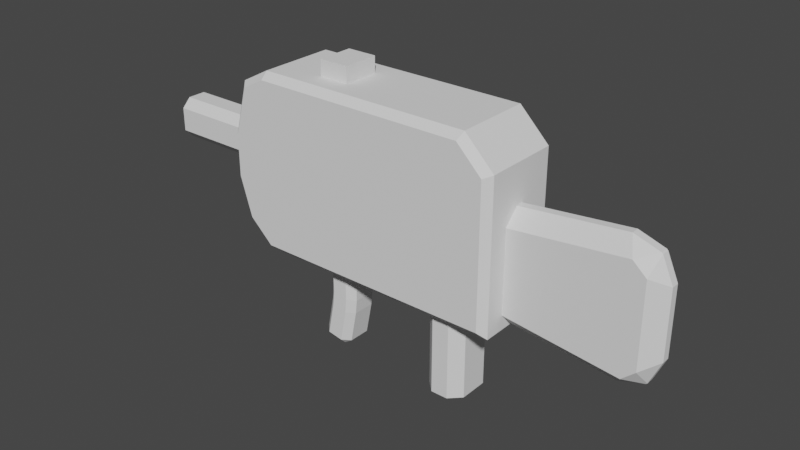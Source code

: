 # Source: Uzi.blend  (saved by Blender 3.4.6; exported with 4.5.12 LTS)
import bpy
from mathutils import Matrix  # noqa: F401  (used for matrix-valued properties, if any)

bpy.ops.wm.read_factory_settings(use_empty=True)
scene = bpy.context.scene
scene.name = 'Scene'

# ---- collections
col_collection = bpy.data.collections.new('Collection'); scene.collection.children.link(col_collection)

# ---- world
world_world = bpy.data.worlds.new('World'); scene.world = world_world
world_world.use_nodes = True; world_world.node_tree.nodes.clear()
_N = world_world.node_tree.nodes; _L = world_world.node_tree.links
n0 = _N.new('ShaderNodeOutputWorld'); n0.name = 'World Output'; n0.location = (300, 300)
n1 = _N.new('ShaderNodeBackground'); n1.name = 'Background'; n1.location = (10, 300)
n1.inputs[0].default_value = (0.05088, 0.05088, 0.05088, 1.0)
_L.new(n1.outputs[0], n0.inputs[0])
n0.is_active_output = True
world_world.color = (0.05088, 0.05088, 0.05088)
world_world.use_sun_shadow = False
world_world.sun_shadow_jitter_overblur = 0.0

# ---- meshes
me_cube_001 = bpy.data.meshes.new('Cube.001')
me_cube_001.from_pydata([(-1.298, -0.3099, 0.7844), (-1.298, 0.3099, 0.7844), (-1.298, -0.3099, 1.072), (-1.298, 0.3099, 1.072), (-1.51, 0.1267, 0.5041), (-1.51, -0.1267, 0.5041), (-1.499, -0.1267, 1.432), (-1.499, 0.1267, 1.432), (-1.298, 0.1267, 1.54), (-1.298, -0.1267, 1.54), (-1.298, 0.1267, 0.3066), (-1.298, -0.1267, 0.3066), (-0.7635, 0.3099, 0.7844), (-0.7635, -0.3099, 0.7844), (-0.7635, -0.3099, 1.072), (-0.7635, 0.3099, 1.072), (-0.7635, 0.1267, 1.54), (-0.7635, -0.1267, 1.54), (-0.9709, -0.3099, 0.7844), (-0.9709, -0.3099, 1.072), (-0.9709, 0.3099, 0.7844), (-0.9709, 0.3099, 1.072), (-0.9709, 0.1267, 1.54), (-0.9709, -0.1267, 1.54), (0.09704, 0.3099, 0.7844), (0.09704, 0.3099, 1.072), (0.09704, 0.1267, 1.54), (0.09704, -0.1267, 1.54), (0.09704, -0.3099, 0.7844), (0.09704, -0.3099, 1.072), (-0.09704, -0.3099, 0.7844), (-0.09704, -0.3099, 1.072), (-0.09704, 0.3099, 0.7844), (-0.09704, 0.3099, 1.072), (-0.09704, 0.1267, 1.54), (-0.09704, -0.1267, 1.54), (-0.9709, 0.1267, 1.65), (-0.7635, 0.1267, 1.65), (-0.9709, -0.1267, 1.65), (-0.7635, -0.1267, 1.65), (0.2021, 0.1267, 1.54), (0.4045, 0.1267, 1.338), (0.4045, -0.1267, 1.338), (0.2021, -0.1267, 1.54), (-1.462, -0.3099, 0.5112), (-1.51, -0.2614, 0.5041), (-1.456, -0.3099, 1.405), (-1.499, -0.2614, 1.432), (-1.462, 0.3099, 0.5112), (-1.51, 0.2614, 0.5041), (-1.456, 0.3099, 1.405), (-1.499, 0.2614, 1.432), (0.356, -0.3099, 0.3563), (0.4045, -0.2614, 0.3066), (0.356, 0.3099, 0.3563), (0.4045, 0.2614, 0.3066), (-1.546, -0.3099, 0.7844), (-1.595, -0.2614, 0.7844), (-1.595, 0.2614, 0.7844), (-1.546, 0.3099, 0.7844), (0.356, 0.3099, 0.7844), (0.4045, 0.2614, 0.7844), (0.4045, -0.2614, 0.7844), (0.356, -0.3099, 0.7844), (-1.298, 0.3099, 0.3576), (-1.298, 0.2614, 0.3066), (-1.298, 0.2614, 1.54), (-1.298, 0.3099, 1.491), (-1.298, -0.2614, 0.3066), (-1.298, -0.3099, 0.3576), (-1.298, -0.3099, 1.491), (-1.298, -0.2614, 1.54), (-1.595, -0.2614, 1.072), (-1.546, -0.3099, 1.072), (-1.595, 0.2614, 1.072), (-1.546, 0.3099, 1.072), (0.356, 0.3099, 1.072), (0.4045, 0.2614, 1.072), (0.4045, -0.2614, 1.072), (0.356, -0.3099, 1.072), (-0.7635, 0.2614, 1.54), (-0.7635, 0.3099, 1.491), (-0.7635, -0.2614, 0.3066), (-0.7635, -0.3099, 0.3567), (-0.7635, 0.2614, 0.3066), (-0.7635, 0.3099, 0.3567), (-0.7635, -0.2614, 1.54), (-0.7635, -0.3099, 1.491), (-0.9709, 0.3099, 0.3571), (-0.9709, 0.2614, 0.3066), (-0.9709, -0.3099, 1.491), (-0.9709, -0.2614, 1.54), (-0.9709, 0.3099, 1.491), (-0.9709, 0.2614, 1.54), (-0.9709, -0.3099, 0.3571), (-0.9709, -0.2614, 0.3066), (0.09704, 0.2614, 1.54), (0.09704, 0.3099, 1.491), (0.09704, -0.3099, 0.3563), (0.111, -0.2614, 0.3066), (0.111, 0.2614, 0.3066), (0.09704, 0.3099, 0.3563), (0.09704, -0.3099, 1.491), (0.09704, -0.2614, 1.54), (-0.09704, 0.3099, 0.3565), (-0.111, 0.2614, 0.3066), (-0.09704, -0.3099, 1.491), (-0.09704, -0.2614, 1.54), (-0.09704, 0.3099, 1.491), (-0.09704, 0.2614, 1.54), (-0.09704, -0.3099, 0.3565), (-0.111, -0.2614, 0.3066), (0.356, -0.3099, 1.318), (0.4045, -0.2614, 1.338), (0.1826, -0.3099, 1.491), (0.2021, -0.2614, 1.54), (0.1826, 0.3099, 1.491), (0.2021, 0.2614, 1.54), (0.356, 0.3099, 1.318), (0.4045, 0.2614, 1.338), (-1.595, -0.1267, 0.8465), (-1.595, -0.06458, 0.7844), (-1.577, -0.1267, 0.725), (-1.595, -0.1889, 0.7844), (-1.595, 0.06458, 0.7844), (-1.595, 0.1267, 0.8465), (-1.595, 0.1889, 0.7844), (-1.577, 0.1267, 0.725), (-1.595, -0.06458, 1.072), (-1.595, -0.1267, 1.01), (-1.595, -0.1889, 1.072), (-1.579, -0.1267, 1.132), (-1.595, 0.1267, 1.01), (-1.595, 0.06458, 1.072), (-1.579, 0.1267, 1.132), (-1.595, 0.1889, 1.072), (-2.297, -0.06458, 0.7844), (-2.297, -0.1267, 0.8465), (-2.297, 0.1267, 0.8465), (-2.297, 0.06458, 0.7844), (-2.297, -0.1267, 1.01), (-2.297, -0.06458, 1.072), (-2.297, 0.06458, 1.072), (-2.297, 0.1267, 1.01), (0.1353, 0.1008, 0.3066), (0.05943, 0.1767, 0.3066), (0.1144, 0.2497, 0.3066), (0.2099, 0.1629, 0.3066), (0.05943, -0.1767, 0.3066), (0.1353, -0.1008, 0.3066), (0.2099, -0.1629, 0.3066), (0.1144, -0.2497, 0.3066), (-0.05943, 0.1767, 0.3066), (-0.1353, 0.1008, 0.3066), (-0.211, 0.1707, 0.3066), (-0.1144, 0.2497, 0.3066), (-0.1353, -0.1008, 0.3066), (-0.05943, -0.1767, 0.3066), (-0.1144, -0.2497, 0.3066), (-0.211, -0.1707, 0.3066), (0.05943, 0.1767, -0.3066), (0.1353, 0.1008, -0.3066), (0.1353, -0.1008, -0.3066), (0.05943, -0.1767, -0.3066), (-0.1353, 0.1008, -0.3066), (-0.05943, 0.1767, -0.3066), (-0.05943, -0.1767, -0.3066), (-0.1353, -0.1008, -0.3066), (-0.7635, 0.07723, 0.3066), (-0.813, 0.1267, 0.3066), (-0.7635, 0.1762, 0.3066), (-0.7142, 0.1306, 0.3066), (-0.813, -0.1267, 0.3066), (-0.7635, -0.07723, 0.3066), (-0.7142, -0.1306, 0.3066), (-0.7635, -0.1762, 0.3066), (-0.9214, 0.1267, 0.3066), (-0.9709, 0.07723, 0.3066), (-1.02, 0.1267, 0.3066), (-0.9709, 0.1762, 0.3066), (-0.9709, -0.07723, 0.3066), (-0.9214, -0.1267, 0.3066), (-0.9709, -0.1762, 0.3066), (-1.02, -0.1267, 0.3066), (-0.7748, 0.07723, -0.06681), (-0.8234, 0.1267, -0.0574), (-0.8145, 0.1267, 0.04169), (-0.7651, 0.07723, 0.03125), (-0.7748, -0.07723, -0.06681), (-0.7651, -0.07723, 0.03125), (-0.8145, -0.1267, 0.04169), (-0.8234, -0.1267, -0.0574), (-0.9299, 0.1267, -0.03678), (-0.9784, 0.07723, -0.02737), (-0.9694, 0.07723, 0.07069), (-0.9198, 0.1267, 0.06208), (-0.9299, -0.1267, -0.03678), (-0.9198, -0.1267, 0.06208), (-0.9694, -0.07723, 0.07069), (-0.9784, -0.07723, -0.02737), (-0.8192, 0.07723, -0.2958), (-0.8772, 0.07723, -0.3349), (-0.8677, 0.1267, -0.2864), (-0.8192, -0.07723, -0.2958), (-0.8677, -0.1267, -0.2864), (-0.8772, -0.07723, -0.3349), (-0.9742, 0.1267, -0.2657), (-0.9836, 0.07723, -0.3143), (-1.023, 0.07723, -0.2563), (-0.9742, -0.1267, -0.2657), (-1.023, -0.07723, -0.2563), (-0.9836, -0.07723, -0.3143), (0.4045, -0.02679, 0.3066), (0.4045, -0.1267, 0.4072), (0.4045, -0.2266, 0.3066), (0.3063, -0.145, 0.3066), (0.4045, 0.1267, 0.4072), (0.4045, 0.02679, 0.3066), (0.3063, 0.145, 0.3066), (0.4045, 0.2266, 0.3066), (0.4045, 0.1267, 0.8843), (0.4045, 0.1267, 0.6845), (0.4045, 0.2266, 0.7844), (0.4045, -0.1267, 0.6845), (0.4045, -0.1267, 0.8843), (0.4045, -0.2266, 0.7844), (0.4045, 0.02679, 1.072), (0.4045, 0.1267, 0.9712), (0.4045, 0.2266, 1.072), (0.4045, 0.1267, 1.172), (0.4045, -0.1267, 0.9712), (0.4045, -0.02679, 1.072), (0.4045, -0.1267, 1.172), (0.4045, -0.2266, 1.072), (1.374, 0.02679, 0.902), (1.374, 0.02679, 0.7021), (1.274, 0.1267, 0.7003), (1.274, 0.1267, 0.9002), (1.274, -0.1267, 0.9002), (1.274, -0.1267, 0.7003), (1.374, -0.02679, 0.7021), (1.374, -0.02679, 0.902), (1.184, -0.1267, 0.3147), (1.117, -0.02679, 0.2219), (1.291, -0.02679, 0.2765), (1.274, -0.1267, 0.3947), (1.299, -0.02679, 0.2834), (1.374, -0.02679, 0.4497), (1.274, 0.1267, 0.3947), (1.374, 0.02679, 0.4497), (1.299, 0.02679, 0.2834), (1.117, 0.02679, 0.2219), (1.184, 0.1267, 0.3147), (1.291, 0.02679, 0.2765), (1.182, 0.1267, 1.049), (1.117, 0.02679, 1.143), (1.29, 0.02679, 1.086), (1.274, 0.1267, 0.9665), (1.299, 0.02679, 1.078), (1.374, 0.02679, 0.9109), (1.274, -0.1267, 0.9665), (1.374, -0.02679, 0.9109), (1.299, -0.02679, 1.078), (1.117, -0.02679, 1.143), (1.182, -0.1267, 1.049), (1.29, -0.02679, 1.086)], [], [(52, 63, 28, 98), (249, 235, 240, 247), (80, 93, 22, 16), (9, 6, 47, 71), (223, 213, 242, 245, 239), (48, 59, 1, 64), (5, 11, 68, 45), (100, 55, 219, 218, 147, 146), (0, 2, 73, 56), (66, 51, 7, 8), (49, 65, 10, 4), (184, 188, 203, 200), (25, 97, 116, 118, 76), (135, 134, 7, 51, 74), (23, 9, 71, 91), (136, 137, 140, 141, 142, 143, 138, 139), (230, 224, 238, 260, 264), (18, 19, 2, 0), (132, 125, 138, 143), (11, 183, 182, 95, 68), (63, 79, 29, 28), (59, 75, 3, 1), (128, 133, 142, 141), (57, 72, 130, 129, 120, 123), (24, 25, 76, 60), (233, 232, 42, 113, 78), (126, 125, 132, 135, 74, 58), (4, 10, 11, 5), (94, 18, 0, 69), (22, 8, 9, 23), (69, 0, 56, 44), (120, 129, 140, 137), (216, 221, 236, 248, 252), (75, 50, 67, 3), (8, 7, 6, 9), (101, 24, 60, 54), (144, 149, 162, 161), (40, 26, 27, 43), (2, 70, 46, 73), (72, 47, 6, 131, 130), (45, 57, 123, 122, 5), (4, 127, 126, 58, 49), (128, 131, 6, 7, 134, 133), (10, 178, 177, 180, 183, 11), (85, 12, 32, 104), (34, 16, 17, 35), (21, 92, 81, 15), (20, 21, 15, 12), (30, 31, 14, 13), (17, 23, 91, 86), (31, 106, 87, 14), (175, 174, 159, 158, 111, 82), (35, 17, 86, 107), (172, 181, 197, 190), (15, 81, 108, 33), (93, 66, 8, 22), (19, 90, 70, 2), (3, 67, 92, 21), (1, 3, 21, 20), (64, 1, 20, 88), (180, 177, 194, 198), (16, 22, 36, 37), (109, 80, 16, 34), (13, 14, 19, 18), (96, 109, 34, 26), (14, 87, 90, 19), (164, 165, 160, 161, 162, 163, 166, 167), (207, 201, 205, 211), (89, 84, 170, 169, 176, 179), (65, 89, 179, 178, 10), (84, 105, 155, 154, 171, 170), (191, 196, 209, 204), (199, 193, 208, 210), (192, 185, 202, 206), (148, 157, 166, 163), (79, 112, 114, 102, 29), (33, 108, 97, 25), (226, 229, 41, 42, 232, 231), (226, 231, 263, 255), (77, 119, 41, 229, 228), (182, 181, 172, 175, 82, 95), (104, 32, 24, 101), (32, 33, 25, 24), (43, 27, 103, 115), (152, 145, 160, 165), (98, 28, 30, 110), (83, 13, 18, 94), (110, 30, 13, 83), (88, 20, 12, 85), (12, 15, 33, 32), (176, 169, 186, 195), (156, 153, 164, 167), (168, 173, 189, 187), (29, 102, 106, 31), (43, 115, 113, 42), (28, 29, 31, 30), (117, 96, 26, 40), (26, 34, 35, 27), (220, 227, 254, 257, 237), (105, 100, 146, 145, 152, 155), (158, 157, 148, 151, 99, 111), (37, 36, 38, 39), (23, 17, 39, 38), (22, 23, 38, 36), (17, 16, 37, 39), (61, 77, 228, 227, 220, 222), (151, 150, 215, 214, 53, 99), (244, 253, 250, 246), (225, 224, 230, 233, 78, 62), (55, 61, 222, 221, 216, 219), (234, 259, 261, 241), (117, 40, 41, 119), (40, 43, 42, 41), (27, 35, 107, 103), (256, 265, 262, 258), (214, 213, 223, 225, 62, 53), (73, 46, 47, 72), (59, 48, 49, 58), (65, 49, 48, 64), (61, 55, 54, 60), (63, 52, 53, 62), (99, 53, 52, 98), (71, 47, 46, 70), (44, 56, 57, 45), (75, 59, 58, 74), (77, 61, 60, 76), (79, 63, 62, 78), (89, 65, 64, 88), (51, 66, 67, 50), (45, 68, 69, 44), (91, 71, 70, 90), (56, 73, 72, 57), (50, 75, 74, 51), (93, 80, 81, 92), (95, 82, 83, 94), (105, 84, 85, 104), (107, 86, 87, 106), (84, 89, 88, 85), (86, 91, 90, 87), (66, 93, 92, 67), (68, 95, 94, 69), (109, 96, 97, 108), (111, 99, 98, 110), (55, 100, 101, 54), (100, 105, 104, 101), (103, 107, 106, 102), (80, 109, 108, 81), (82, 111, 110, 83), (114, 112, 113, 115), (118, 116, 117, 119), (102, 114, 115, 103), (112, 79, 78, 113), (116, 97, 96, 117), (119, 77, 76, 118), (124, 121, 136, 139), (120, 121, 122, 123), (124, 125, 126, 127), (128, 129, 130, 131), (132, 133, 134, 135), (120, 137, 136, 121), (138, 125, 124, 139), (128, 141, 140, 129), (142, 133, 132, 143), (5, 122, 121, 124, 127, 4), (144, 145, 146, 147), (148, 149, 150, 151), (152, 153, 154, 155), (156, 157, 158, 159), (152, 165, 164, 153), (166, 157, 156, 167), (144, 161, 160, 145), (148, 163, 162, 149), (212, 217, 251, 243), (168, 169, 170, 171), (172, 173, 174, 175), (176, 177, 178, 179), (180, 181, 182, 183), (184, 185, 186, 187), (188, 189, 190, 191), (192, 193, 194, 195), (196, 197, 198, 199), (200, 201, 202), (203, 204, 205), (206, 207, 208), (209, 210, 211), (187, 189, 188, 184), (185, 192, 195, 186), (190, 197, 196, 191), (193, 199, 198, 194), (180, 198, 197, 181), (189, 173, 172, 190), (186, 169, 168, 187), (176, 195, 194, 177), (200, 203, 205, 201), (201, 207, 206, 202), (204, 209, 211, 205), (207, 211, 210, 208), (192, 206, 208, 193), (209, 196, 199, 210), (184, 200, 202, 185), (203, 188, 191, 204), (168, 171, 154, 153, 156, 159, 174, 173), (212, 213, 214, 215), (216, 217, 218, 219), (220, 221, 222), (223, 224, 225), (226, 227, 228, 229), (230, 231, 232, 233), (234, 235, 236, 237), (238, 239, 240, 241), (242, 243, 244), (245, 246, 247), (248, 249, 250), (251, 252, 253), (254, 255, 256), (257, 258, 259), (260, 261, 262), (263, 264, 265), (223, 239, 238, 224), (234, 241, 240, 235), (220, 237, 236, 221), (245, 242, 244, 246), (243, 251, 253, 244), (252, 248, 250, 253), (249, 247, 246, 250), (257, 254, 256, 258), (255, 263, 265, 256), (264, 260, 262, 265), (261, 259, 258, 262), (242, 213, 212, 243), (216, 252, 251, 217), (248, 236, 235, 249), (239, 245, 247, 240), (254, 227, 226, 255), (230, 264, 263, 231), (237, 257, 259, 234), (260, 238, 241, 261), (144, 147, 218, 217, 212, 215, 150, 149)])
_uv = me_cube_001.uv_layers.new(name='UVMap')
_uv.uv.foreach_set('vector', [0.3912, 0.7561, 0.5305, 0.7561, 0.5305, 0.7884, 0.3912, 0.7884, 0.4408, 0.6162, 0.5051, 0.6162, 0.5051, 0.6338, 0.4408, 0.6338, 0.771, 0.5221, 0.7969, 0.5221, 0.7969, 0.5833, 0.771, 0.5833, 0.8379, 0.6667, 0.875, 0.6667, 0.875, 0.7279, 0.8379, 0.7279, 0.498, 0.6667, 0.4078, 0.6667, 0.4019, 0.6667, 0.4249, 0.6667, 0.504, 0.6667, 0.3969, 0.2592, 0.5305, 0.2562, 0.5305, 0.2871, 0.3916, 0.2871, 0.125, 0.6667, 0.1621, 0.6667, 0.1621, 0.7279, 0.125, 0.7279, 0.3366, 0.5303, 0.375, 0.5221, 0.375, 0.5379, 0.361, 0.5833, 0.3472, 0.5833, 0.3366, 0.5377, 0.5305, 0.9629, 0.5664, 0.9629, 0.5664, 0.9938, 0.5305, 0.9938, 0.8379, 0.5221, 0.875, 0.5221, 0.875, 0.5833, 0.8379, 0.5833, 0.125, 0.5221, 0.1621, 0.5221, 0.1621, 0.5833, 0.125, 0.5833, 0.229, 0.5996, 0.229, 0.6504, 0.229, 0.6504, 0.229, 0.5996, 0.5664, 0.4616, 0.6189, 0.4616, 0.6189, 0.4723, 0.5972, 0.4939, 0.5664, 0.4939, 0.5664, 0.1949, 0.5762, 0.1667, 0.625, 0.1667, 0.625, 0.2279, 0.5664, 0.2279, 0.7969, 0.6667, 0.8379, 0.6667, 0.8379, 0.7279, 0.7969, 0.7279, 0.5305, 0.1038, 0.5383, 0.08333, 0.5587, 0.08333, 0.5664, 0.1038, 0.5664, 0.1462, 0.5587, 0.1667, 0.5383, 0.1667, 0.5305, 0.1462, 0.5539, 0.6667, 0.543, 0.6667, 0.5406, 0.6667, 0.5472, 0.6667, 0.5562, 0.6667, 0.5305, 0.9219, 0.5664, 0.9219, 0.5664, 0.9629, 0.5305, 0.9629, 0.5587, 0.1667, 0.5383, 0.1667, 0.5383, 0.1667, 0.5587, 0.1667, 0.1621, 0.6667, 0.1969, 0.6667, 0.2031, 0.6892, 0.2031, 0.7279, 0.1621, 0.7279, 0.5305, 0.7561, 0.5664, 0.7561, 0.5664, 0.7884, 0.5305, 0.7884, 0.5305, 0.2562, 0.5664, 0.2562, 0.5664, 0.2871, 0.5305, 0.2871, 0.5664, 0.1038, 0.5664, 0.1462, 0.5664, 0.1462, 0.5664, 0.1038, 0.5305, 0.02206, 0.5664, 0.02206, 0.5664, 0.05507, 0.5587, 0.08333, 0.5383, 0.08333, 0.5305, 0.05507, 0.5305, 0.4616, 0.5664, 0.4616, 0.5664, 0.4939, 0.5305, 0.4939, 0.5664, 0.7121, 0.5789, 0.6667, 0.5997, 0.6667, 0.5997, 0.7279, 0.5664, 0.7279, 0.5305, 0.1949, 0.5383, 0.1667, 0.5587, 0.1667, 0.5664, 0.1949, 0.5664, 0.2279, 0.5305, 0.2279, 0.125, 0.5833, 0.1621, 0.5833, 0.1621, 0.6667, 0.125, 0.6667, 0.3914, 0.9219, 0.5305, 0.9219, 0.5305, 0.9629, 0.3916, 0.9629, 0.7969, 0.5833, 0.8379, 0.5833, 0.8379, 0.6667, 0.7969, 0.6667, 0.3916, 0.9629, 0.5305, 0.9629, 0.5305, 0.9938, 0.3969, 0.9908, 0.5383, 0.08333, 0.5587, 0.08333, 0.5587, 0.08333, 0.5383, 0.08333, 0.4078, 0.5833, 0.498, 0.5833, 0.504, 0.5833, 0.4249, 0.5833, 0.4019, 0.5833, 0.5664, 0.2562, 0.6175, 0.259, 0.6188, 0.2871, 0.5664, 0.2871, 0.8379, 0.5833, 0.875, 0.5833, 0.875, 0.6667, 0.8379, 0.6667, 0.3912, 0.4616, 0.5305, 0.4616, 0.5305, 0.4939, 0.3912, 0.4939, 0.3366, 0.6012, 0.3366, 0.6488, 0.3366, 0.6488, 0.3366, 0.6012, 0.6503, 0.5833, 0.6634, 0.5833, 0.6634, 0.6667, 0.6503, 0.6667, 0.5664, 0.9629, 0.6188, 0.9629, 0.6175, 0.991, 0.5664, 0.9938, 0.5664, 0.02206, 0.625, 0.02206, 0.625, 0.08333, 0.5762, 0.08333, 0.5664, 0.05507, 0.375, 0.02206, 0.5305, 0.02206, 0.5305, 0.05507, 0.4975, 0.08333, 0.375, 0.08333, 0.375, 0.1667, 0.4975, 0.1667, 0.5305, 0.1949, 0.5305, 0.2279, 0.375, 0.2279, 0.5664, 0.1038, 0.5762, 0.08333, 0.625, 0.08333, 0.625, 0.1667, 0.5762, 0.1667, 0.5664, 0.1462, 0.1621, 0.5833, 0.1969, 0.5833, 0.2031, 0.5996, 0.2031, 0.6504, 0.1969, 0.6667, 0.1621, 0.6667, 0.3913, 0.354, 0.5305, 0.354, 0.5305, 0.4373, 0.3912, 0.4373, 0.6877, 0.5833, 0.771, 0.5833, 0.771, 0.6667, 0.6877, 0.6667, 0.5664, 0.3281, 0.6188, 0.3281, 0.6188, 0.354, 0.5664, 0.354, 0.5305, 0.3281, 0.5664, 0.3281, 0.5664, 0.354, 0.5305, 0.354, 0.5305, 0.8127, 0.5664, 0.8127, 0.5664, 0.896, 0.5305, 0.896, 0.771, 0.6667, 0.7969, 0.6667, 0.7969, 0.7279, 0.771, 0.7279, 0.5664, 0.8127, 0.6189, 0.8127, 0.6188, 0.896, 0.5664, 0.896, 0.229, 0.6892, 0.2355, 0.6667, 0.3023, 0.6667, 0.3123, 0.7123, 0.3123, 0.7197, 0.229, 0.7279, 0.6877, 0.6667, 0.771, 0.6667, 0.771, 0.7279, 0.6877, 0.7279, 0.2228, 0.6667, 0.2093, 0.6667, 0.2093, 0.6667, 0.2227, 0.6667, 0.5664, 0.354, 0.6188, 0.354, 0.6189, 0.4373, 0.5664, 0.4373, 0.7969, 0.5221, 0.8379, 0.5221, 0.8379, 0.5833, 0.7969, 0.5833, 0.5664, 0.9219, 0.6188, 0.9219, 0.6188, 0.9629, 0.5664, 0.9629, 0.5664, 0.2871, 0.6188, 0.2871, 0.6188, 0.3281, 0.5664, 0.3281, 0.5305, 0.2871, 0.5664, 0.2871, 0.5664, 0.3281, 0.5305, 0.3281, 0.3916, 0.2871, 0.5305, 0.2871, 0.5305, 0.3281, 0.3914, 0.3281, 0.2031, 0.6504, 0.2031, 0.5996, 0.2031, 0.5996, 0.2031, 0.6504, 0.771, 0.5833, 0.7969, 0.5833, 0.7969, 0.5833, 0.771, 0.5833, 0.6877, 0.5221, 0.771, 0.5221, 0.771, 0.5833, 0.6877, 0.5833, 0.5305, 0.896, 0.5664, 0.896, 0.5664, 0.9219, 0.5305, 0.9219, 0.6634, 0.5221, 0.6877, 0.5221, 0.6877, 0.5833, 0.6634, 0.5833, 0.5664, 0.896, 0.6188, 0.896, 0.6188, 0.9219, 0.5664, 0.9219, 0.3123, 0.6012, 0.3191, 0.5833, 0.3298, 0.5833, 0.3366, 0.6012, 0.3366, 0.6488, 0.3298, 0.6667, 0.3191, 0.6667, 0.3123, 0.6488, 0.2093, 0.5996, 0.2228, 0.5996, 0.2228, 0.6504, 0.2093, 0.6504, 0.2031, 0.5221, 0.229, 0.5221, 0.229, 0.5608, 0.2228, 0.5833, 0.2093, 0.5833, 0.2031, 0.5608, 0.1621, 0.5221, 0.2031, 0.5221, 0.2031, 0.5608, 0.1969, 0.5833, 0.1621, 0.5833, 0.229, 0.5221, 0.3123, 0.5303, 0.3123, 0.5377, 0.3023, 0.5833, 0.2355, 0.5833, 0.229, 0.5608, 0.2228, 0.6667, 0.2093, 0.6667, 0.2093, 0.6667, 0.2228, 0.6667, 0.2031, 0.6504, 0.2031, 0.5996, 0.2031, 0.5996, 0.2031, 0.6504, 0.2093, 0.5833, 0.2228, 0.5833, 0.2228, 0.5833, 0.2093, 0.5833, 0.3298, 0.6667, 0.3191, 0.6667, 0.3191, 0.6667, 0.3298, 0.6667, 0.5664, 0.7561, 0.5972, 0.7561, 0.6189, 0.7777, 0.6189, 0.7884, 0.5664, 0.7884, 0.5664, 0.4373, 0.6189, 0.4373, 0.6189, 0.4616, 0.5664, 0.4616, 0.5664, 0.6162, 0.5789, 0.5833, 0.5997, 0.5833, 0.5997, 0.6667, 0.5789, 0.6667, 0.5664, 0.6338, 0.5664, 0.6162, 0.5664, 0.6338, 0.5664, 0.6338, 0.5664, 0.6162, 0.5664, 0.5221, 0.5997, 0.5221, 0.5997, 0.5833, 0.5789, 0.5833, 0.5664, 0.5379, 0.2031, 0.6892, 0.2093, 0.6667, 0.2228, 0.6667, 0.229, 0.6892, 0.229, 0.7279, 0.2031, 0.7279, 0.3912, 0.4373, 0.5305, 0.4373, 0.5305, 0.4616, 0.3912, 0.4616, 0.5305, 0.4373, 0.5664, 0.4373, 0.5664, 0.4616, 0.5305, 0.4616, 0.6503, 0.6667, 0.6634, 0.6667, 0.6634, 0.7279, 0.6503, 0.7279, 0.3191, 0.5833, 0.3298, 0.5833, 0.3298, 0.5833, 0.3191, 0.5833, 0.3912, 0.7884, 0.5305, 0.7884, 0.5305, 0.8127, 0.3912, 0.8127, 0.3913, 0.896, 0.5305, 0.896, 0.5305, 0.9219, 0.3914, 0.9219, 0.3912, 0.8127, 0.5305, 0.8127, 0.5305, 0.896, 0.3913, 0.896, 0.3914, 0.3281, 0.5305, 0.3281, 0.5305, 0.354, 0.3913, 0.354, 0.5305, 0.354, 0.5664, 0.354, 0.5664, 0.4373, 0.5305, 0.4373, 0.2093, 0.5833, 0.2228, 0.5833, 0.2227, 0.5833, 0.2093, 0.5833, 0.3123, 0.6488, 0.3123, 0.6012, 0.3123, 0.6012, 0.3123, 0.6488, 0.229, 0.5996, 0.229, 0.6504, 0.229, 0.6504, 0.229, 0.5996, 0.5664, 0.7884, 0.6189, 0.7884, 0.6189, 0.8127, 0.5664, 0.8127, 0.6503, 0.6667, 0.6503, 0.7279, 0.5997, 0.7279, 0.5997, 0.6667, 0.5305, 0.7884, 0.5664, 0.7884, 0.5664, 0.8127, 0.5305, 0.8127, 0.6503, 0.5221, 0.6634, 0.5221, 0.6634, 0.5833, 0.6503, 0.5833, 0.6634, 0.5833, 0.6877, 0.5833, 0.6877, 0.6667, 0.6634, 0.6667, 0.543, 0.5833, 0.5539, 0.5833, 0.5562, 0.5833, 0.5472, 0.5833, 0.5406, 0.5833, 0.3123, 0.5303, 0.3366, 0.5303, 0.3366, 0.5377, 0.3298, 0.5833, 0.3191, 0.5833, 0.3123, 0.5377, 0.3123, 0.7123, 0.3191, 0.6667, 0.3298, 0.6667, 0.3366, 0.7123, 0.3366, 0.7197, 0.3123, 0.7197, 0.771, 0.5833, 0.7969, 0.5833, 0.7969, 0.6667, 0.771, 0.6667, 0.7969, 0.6667, 0.771, 0.6667, 0.771, 0.6667, 0.7969, 0.6667, 0.7969, 0.5833, 0.7969, 0.6667, 0.7969, 0.6667, 0.7969, 0.5833, 0.771, 0.6667, 0.771, 0.5833, 0.771, 0.5833, 0.771, 0.6667, 0.5305, 0.5221, 0.5664, 0.5221, 0.5664, 0.5379, 0.5539, 0.5833, 0.543, 0.5833, 0.5305, 0.5379, 0.3366, 0.7123, 0.3472, 0.6667, 0.361, 0.6667, 0.375, 0.7121, 0.375, 0.7279, 0.3366, 0.7197, 0.3942, 0.6338, 0.3942, 0.6162, 0.3962, 0.6162, 0.3962, 0.6338, 0.5305, 0.7121, 0.543, 0.6667, 0.5539, 0.6667, 0.5664, 0.7121, 0.5664, 0.7279, 0.5305, 0.7279, 0.375, 0.5221, 0.5305, 0.5221, 0.5305, 0.5379, 0.498, 0.5833, 0.4078, 0.5833, 0.375, 0.5379, 0.5403, 0.6162, 0.5412, 0.6162, 0.5412, 0.6338, 0.5403, 0.6338, 0.6503, 0.5221, 0.6503, 0.5833, 0.5997, 0.5833, 0.5997, 0.5221, 0.6503, 0.5833, 0.6503, 0.6667, 0.5997, 0.6667, 0.5997, 0.5833, 0.6634, 0.6667, 0.6877, 0.6667, 0.6877, 0.7279, 0.6634, 0.7279, 0.5591, 0.6162, 0.5591, 0.6338, 0.5582, 0.6338, 0.5582, 0.6162, 0.375, 0.7121, 0.4078, 0.6667, 0.498, 0.6667, 0.5305, 0.7121, 0.5305, 0.7279, 0.375, 0.7279, 0.5684, 0.0, 0.6226, 0.0, 0.625, 0.02206, 0.5664, 0.02206, 0.5305, 0.2562, 0.3969, 0.2592, 0.375, 0.2279, 0.5305, 0.2279, 0.1621, 0.5221, 0.125, 0.5221, 0.1288, 0.5, 0.1577, 0.5, 0.5305, 0.5221, 0.375, 0.5221, 0.3912, 0.4939, 0.5305, 0.4939, 0.5305, 0.7561, 0.3912, 0.7561, 0.375, 0.7279, 0.5305, 0.7279, 0.3366, 0.7197, 0.375, 0.7279, 0.3689, 0.75, 0.3366, 0.75, 0.625, 0.9629, 0.625, 1.0, 0.6175, 0.991, 0.6188, 0.9629, 0.3969, 0.9908, 0.5305, 0.9938, 0.5305, 1.0, 0.375, 1.0, 0.5664, 0.2562, 0.5305, 0.2562, 0.5305, 0.2279, 0.5664, 0.2279, 0.5664, 0.5221, 0.5305, 0.5221, 0.5305, 0.4939, 0.5664, 0.4939, 0.5664, 0.7561, 0.5305, 0.7561, 0.5305, 0.7279, 0.5664, 0.7279, 0.2031, 0.5221, 0.1621, 0.5221, 0.1621, 0.5, 0.2031, 0.5, 0.625, 0.25, 0.625, 0.2871, 0.6188, 0.2871, 0.6175, 0.259, 0.125, 0.7279, 0.1621, 0.7279, 0.1577, 0.75, 0.1288, 0.75, 0.625, 0.9219, 0.625, 0.9629, 0.6188, 0.9629, 0.6188, 0.9219, 0.5305, 0.0, 0.5664, 0.0, 0.5664, 0.02206, 0.5305, 0.02206, 0.6175, 0.259, 0.5664, 0.2562, 0.5664, 0.2279, 0.625, 0.2279, 0.625, 0.3281, 0.625, 0.354, 0.6188, 0.354, 0.6188, 0.3281, 0.2031, 0.7279, 0.229, 0.7279, 0.229, 0.75, 0.2031, 0.75, 0.3123, 0.5303, 0.229, 0.5221, 0.229, 0.5, 0.3123, 0.5, 0.625, 0.8127, 0.625, 0.896, 0.6188, 0.896, 0.6189, 0.8127, 0.229, 0.5221, 0.2031, 0.5221, 0.2031, 0.5, 0.229, 0.5, 0.625, 0.896, 0.625, 0.9219, 0.6188, 0.9219, 0.6188, 0.896, 0.625, 0.2871, 0.625, 0.3281, 0.6188, 0.3281, 0.6188, 0.2871, 0.1621, 0.7279, 0.2031, 0.7279, 0.2031, 0.75, 0.1621, 0.75, 0.625, 0.4373, 0.625, 0.4616, 0.6189, 0.4616, 0.6189, 0.4373, 0.3123, 0.7197, 0.3366, 0.7197, 0.3366, 0.75, 0.3123, 0.75, 0.375, 0.5221, 0.3366, 0.5303, 0.3366, 0.5, 0.3689, 0.5, 0.3366, 0.5303, 0.3123, 0.5303, 0.3123, 0.5, 0.3366, 0.5, 0.625, 0.7884, 0.625, 0.8127, 0.6189, 0.8127, 0.6189, 0.7884, 0.625, 0.354, 0.625, 0.4373, 0.6189, 0.4373, 0.6188, 0.354, 0.229, 0.7279, 0.3123, 0.7197, 0.3123, 0.75, 0.229, 0.75, 0.6189, 0.7777, 0.5972, 0.7561, 0.5997, 0.75, 0.625, 0.7753, 0.5972, 0.4939, 0.6189, 0.4723, 0.625, 0.4747, 0.5997, 0.5, 0.6189, 0.7884, 0.6189, 0.7777, 0.625, 0.7753, 0.625, 0.7884, 0.5972, 0.7561, 0.5664, 0.7561, 0.5664, 0.7279, 0.5997, 0.7279, 0.6189, 0.4723, 0.6189, 0.4616, 0.625, 0.4616, 0.625, 0.4747, 0.5997, 0.5221, 0.5664, 0.5221, 0.5664, 0.4939, 0.5972, 0.4939, 0.5305, 0.1462, 0.5305, 0.1038, 0.5305, 0.1038, 0.5305, 0.1462, 0.5383, 0.08333, 0.5305, 0.08333, 0.4975, 0.08333, 0.5305, 0.05507, 0.5305, 0.1462, 0.5305, 0.1667, 0.5305, 0.1949, 0.4975, 0.1667, 0.5664, 0.1038, 0.5664, 0.08333, 0.5664, 0.05507, 0.5762, 0.08333, 0.5587, 0.1667, 0.5664, 0.1667, 0.5762, 0.1667, 0.5664, 0.1949, 0.5383, 0.08333, 0.5383, 0.08333, 0.5305, 0.1038, 0.5305, 0.1038, 0.5383, 0.1667, 0.5383, 0.1667, 0.5305, 0.1462, 0.5305, 0.1462, 0.5664, 0.1038, 0.5664, 0.1038, 0.5587, 0.08333, 0.5587, 0.08333, 0.5664, 0.1462, 0.5664, 0.1462, 0.5587, 0.1667, 0.5587, 0.1667, 0.375, 0.08333, 0.4975, 0.08333, 0.5305, 0.1038, 0.5305, 0.1462, 0.4975, 0.1667, 0.375, 0.1667, 0.3366, 0.6012, 0.3366, 0.5833, 0.3366, 0.5377, 0.3472, 0.5833, 0.3298, 0.6667, 0.3366, 0.6667, 0.3472, 0.6667, 0.3366, 0.7123, 0.3191, 0.5833, 0.3123, 0.5833, 0.3023, 0.5833, 0.3123, 0.5377, 0.3123, 0.6488, 0.3123, 0.6667, 0.3123, 0.7123, 0.3023, 0.6667, 0.3191, 0.5833, 0.3191, 0.5833, 0.3123, 0.6012, 0.3123, 0.6012, 0.3191, 0.6667, 0.3191, 0.6667, 0.3123, 0.6488, 0.3123, 0.6488, 0.3366, 0.6012, 0.3366, 0.6012, 0.3298, 0.5833, 0.3298, 0.5833, 0.3298, 0.6667, 0.3298, 0.6667, 0.3366, 0.6488, 0.3366, 0.6488, 0.375, 0.6338, 0.375, 0.6162, 0.375, 0.6162, 0.375, 0.6338, 0.229, 0.5996, 0.229, 0.5833, 0.229, 0.5608, 0.2355, 0.5833, 0.2228, 0.6667, 0.229, 0.6667, 0.2355, 0.6667, 0.229, 0.6892, 0.2093, 0.5833, 0.2031, 0.5833, 0.1969, 0.5833, 0.2031, 0.5608, 0.2031, 0.6504, 0.2031, 0.6667, 0.2031, 0.6892, 0.1969, 0.6667, 0.229, 0.5996, 0.2228, 0.5833, 0.2227, 0.5833, 0.229, 0.5996, 0.229, 0.6504, 0.229, 0.6504, 0.2227, 0.6667, 0.2228, 0.6667, 0.2093, 0.5833, 0.2031, 0.5996, 0.2031, 0.5996, 0.2093, 0.5833, 0.2093, 0.6667, 0.2093, 0.6667, 0.2031, 0.6504, 0.2031, 0.6504, 0.229, 0.5996, 0.2228, 0.5996, 0.2228, 0.5833, 0.229, 0.6504, 0.2228, 0.6667, 0.2228, 0.6504, 0.2093, 0.5833, 0.2093, 0.5996, 0.2031, 0.5996, 0.2093, 0.6667, 0.2031, 0.6504, 0.2093, 0.6504, 0.229, 0.5996, 0.229, 0.6504, 0.229, 0.6504, 0.229, 0.5996, 0.2228, 0.5833, 0.2093, 0.5833, 0.2093, 0.5833, 0.2227, 0.5833, 0.2227, 0.6667, 0.2093, 0.6667, 0.2093, 0.6667, 0.2228, 0.6667, 0.2031, 0.5996, 0.2031, 0.6504, 0.2031, 0.6504, 0.2031, 0.5996, 0.2031, 0.6504, 0.2031, 0.6504, 0.2093, 0.6667, 0.2093, 0.6667, 0.229, 0.6504, 0.229, 0.6504, 0.2228, 0.6667, 0.2227, 0.6667, 0.2227, 0.5833, 0.2228, 0.5833, 0.229, 0.5996, 0.229, 0.5996, 0.2093, 0.5833, 0.2093, 0.5833, 0.2031, 0.5996, 0.2031, 0.5996, 0.229, 0.5996, 0.229, 0.6504, 0.2228, 0.6504, 0.2228, 0.5996, 0.2228, 0.5996, 0.2093, 0.5996, 0.2093, 0.5833, 0.2228, 0.5833, 0.2228, 0.6667, 0.2093, 0.6667, 0.2093, 0.6504, 0.2228, 0.6504, 0.2093, 0.5996, 0.2093, 0.6504, 0.2031, 0.6504, 0.2031, 0.5996, 0.2093, 0.5833, 0.2093, 0.5833, 0.2031, 0.5996, 0.2031, 0.5996, 0.2093, 0.6667, 0.2093, 0.6667, 0.2031, 0.6504, 0.2031, 0.6504, 0.229, 0.5996, 0.229, 0.5996, 0.2228, 0.5833, 0.2228, 0.5833, 0.229, 0.6504, 0.229, 0.6504, 0.2228, 0.6667, 0.2228, 0.6667, 0.229, 0.5996, 0.2355, 0.5833, 0.3023, 0.5833, 0.3123, 0.6012, 0.3123, 0.6488, 0.3023, 0.6667, 0.2355, 0.6667, 0.229, 0.6504, 0.375, 0.6338, 0.375, 0.6667, 0.375, 0.7121, 0.361, 0.6667, 0.4078, 0.5833, 0.375, 0.5833, 0.361, 0.5833, 0.375, 0.5379, 0.543, 0.5833, 0.519, 0.5833, 0.5305, 0.5379, 0.498, 0.6667, 0.5596, 0.6667, 0.5305, 0.7121, 0.5664, 0.6162, 0.5664, 0.5833, 0.5664, 0.5379, 0.5789, 0.5833, 0.5539, 0.6667, 0.5664, 0.6667, 0.5789, 0.6667, 0.5664, 0.7121, 0.5403, 0.6162, 0.5051, 0.6162, 0.504, 0.5833, 0.5406, 0.5833, 0.5406, 0.6667, 0.504, 0.6667, 0.5051, 0.6338, 0.5403, 0.6338, 0.4019, 0.6667, 0.375, 0.6338, 0.3942, 0.6338, 0.4249, 0.6667, 0.3962, 0.6338, 0.4408, 0.6338, 0.4249, 0.5833, 0.4408, 0.6162, 0.3962, 0.6162, 0.375, 0.6162, 0.4019, 0.5833, 0.3942, 0.6162, 0.5562, 0.5833, 0.5664, 0.6162, 0.5591, 0.6162, 0.5472, 0.5833, 0.5582, 0.6162, 0.5412, 0.6162, 0.5472, 0.6667, 0.5412, 0.6338, 0.5582, 0.6338, 0.5664, 0.6338, 0.5562, 0.6667, 0.5591, 0.6338, 0.498, 0.6667, 0.504, 0.6667, 0.5406, 0.6667, 0.543, 0.6667, 0.5403, 0.6162, 0.5403, 0.6338, 0.5051, 0.6338, 0.5051, 0.6162, 0.543, 0.5833, 0.5406, 0.5833, 0.504, 0.5833, 0.498, 0.5833, 0.4249, 0.6667, 0.4019, 0.6667, 0.3942, 0.6338, 0.3962, 0.6338, 0.375, 0.6338, 0.375, 0.6162, 0.3942, 0.6162, 0.3942, 0.6338, 0.4019, 0.5833, 0.4249, 0.5833, 0.3962, 0.6162, 0.3942, 0.6162, 0.4408, 0.6162, 0.4408, 0.6338, 0.3962, 0.6338, 0.3962, 0.6162, 0.5472, 0.5833, 0.5562, 0.5833, 0.5591, 0.6162, 0.5582, 0.6162, 0.5664, 0.6162, 0.5664, 0.6338, 0.5591, 0.6338, 0.5591, 0.6162, 0.5562, 0.6667, 0.5472, 0.6667, 0.5582, 0.6338, 0.5591, 0.6338, 0.5412, 0.6338, 0.5412, 0.6162, 0.5582, 0.6162, 0.5582, 0.6338, 0.4019, 0.6667, 0.4078, 0.6667, 0.375, 0.6338, 0.375, 0.6338, 0.4078, 0.5833, 0.4019, 0.5833, 0.375, 0.6162, 0.375, 0.6162, 0.4249, 0.5833, 0.504, 0.5833, 0.5051, 0.6162, 0.4408, 0.6162, 0.504, 0.6667, 0.4249, 0.6667, 0.4408, 0.6338, 0.5051, 0.6338, 0.5562, 0.5833, 0.5539, 0.5833, 0.5664, 0.6162, 0.5664, 0.6162, 0.5539, 0.6667, 0.5562, 0.6667, 0.5664, 0.6338, 0.5664, 0.6338, 0.5406, 0.5833, 0.5472, 0.5833, 0.5412, 0.6162, 0.5403, 0.6162, 0.5472, 0.6667, 0.5406, 0.6667, 0.5403, 0.6338, 0.5412, 0.6338, 0.3366, 0.6012, 0.3472, 0.5833, 0.361, 0.5833, 0.375, 0.6162, 0.375, 0.6338, 0.361, 0.6667, 0.3472, 0.6667, 0.3366, 0.6488])
me_cube_001.update()

# ---- objects
ob_cube = bpy.data.objects.new('Cube', me_cube_001)

# ---- transforms, parenting, visibility, modifiers, constraints
ob_cube.location = (0.5955, -9.313e-10, -0.5403)

# ---- collection membership
col_collection.objects.link(ob_cube)

# ---- scene / render settings (as saved in the file)
scene.frame_start = 1; scene.frame_end = 250; scene.frame_set(1)
scene.render.engine = 'BLENDER_EEVEE_NEXT'
scene.cycles.sampling_pattern = 'TABULATED_SOBOL'
scene.cycles.use_light_tree = False
scene.view_settings.view_transform = 'Filmic'
bpy.context.view_layer.update()

# ---- added for rendering (the .blend has no active camera and no usable light): camera, sun
cam_auto = bpy.data.cameras.new('AutoCamera')
cam_auto.lens = 50.0
cam_auto.sensor_width = 36.0
cam_auto.clip_end = 1000.0
ob_auto_camera = bpy.data.objects.new('AutoCamera', cam_auto)
scene.collection.objects.link(ob_auto_camera)
ob_auto_camera.location = (4.03683, -4.68384, 3.23957)
ob_auto_camera.rotation_euler = (1.09748, -7.21219e-08, 0.694738)
scene.camera = ob_auto_camera
light_auto_sun = bpy.data.lights.new('AutoSun', 'SUN')
light_auto_sun.energy = 3.0
light_auto_sun.angle = 0.0523599
ob_auto_sun = bpy.data.objects.new('AutoSun', light_auto_sun)
scene.collection.objects.link(ob_auto_sun)
ob_auto_sun.rotation_euler = (0.872665, 0.174533, 0.523599)
bpy.context.view_layer.update()
